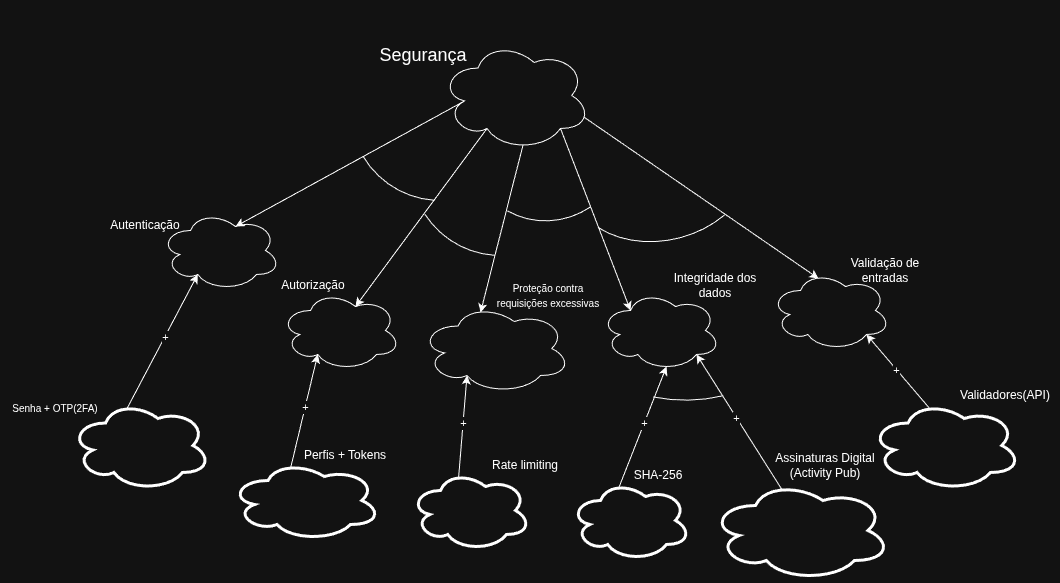

The diagram above was exported from draw.io. Its source (the exported page's mxGraphModel, read from the mxfile embedded in the PNG):
<mxGraphModel dx="1847" dy="1966" grid="1" gridSize="10" guides="1" tooltips="1" connect="1" arrows="1" fold="1" page="1" pageScale="1" pageWidth="827" pageHeight="1169" math="0" shadow="0">
  <root>
    <mxCell id="0" />
    <mxCell id="1" parent="0" />
    <mxCell id="PnxFsEG4I4PoanJargij-3" parent="1" style="ellipse;shape=cloud;whiteSpace=wrap;html=1;" value="" vertex="1">
      <mxGeometry height="110" width="150" x="340" y="10" as="geometry" />
    </mxCell>
    <mxCell id="Up3MGQ03xR6ms4PShbL--1" parent="1" style="ellipse;shape=cloud;whiteSpace=wrap;html=1;" value="" vertex="1">
      <mxGeometry height="80" width="120" x="60" y="180" as="geometry" />
    </mxCell>
    <mxCell id="ulylcCr3HeBpQ7NyEOho-3" edge="1" parent="1" source="PnxFsEG4I4PoanJargij-3" style="endArrow=classic;html=1;rounded=0;exitX=0.16;exitY=0.55;exitDx=0;exitDy=0;exitPerimeter=0;entryX=0.625;entryY=0.2;entryDx=0;entryDy=0;entryPerimeter=0;" target="Up3MGQ03xR6ms4PShbL--1" value="">
      <mxGeometry height="50" relative="1" width="50" as="geometry">
        <mxPoint x="390" y="430" as="sourcePoint" />
        <mxPoint x="200" y="434" as="targetPoint" />
      </mxGeometry>
    </mxCell>
    <mxCell id="ulylcCr3HeBpQ7NyEOho-5" parent="1" style="ellipse;shape=cloud;whiteSpace=wrap;html=1;" value="" vertex="1">
      <mxGeometry height="80" width="120" x="180" y="260" as="geometry" />
    </mxCell>
    <mxCell id="ulylcCr3HeBpQ7NyEOho-6" edge="1" parent="1" source="PnxFsEG4I4PoanJargij-3" style="endArrow=classic;html=1;rounded=0;exitX=0.31;exitY=0.8;exitDx=0;exitDy=0;exitPerimeter=0;entryX=0.625;entryY=0.2;entryDx=0;entryDy=0;entryPerimeter=0;" target="ulylcCr3HeBpQ7NyEOho-5" value="">
      <mxGeometry height="50" relative="1" width="50" as="geometry">
        <mxPoint x="430" y="313" as="sourcePoint" />
        <mxPoint x="480" y="263" as="targetPoint" />
      </mxGeometry>
    </mxCell>
    <mxCell id="ulylcCr3HeBpQ7NyEOho-8" parent="1" style="ellipse;shape=cloud;whiteSpace=wrap;html=1;" value="" vertex="1">
      <mxGeometry height="90" width="150" x="320" y="273" as="geometry" />
    </mxCell>
    <mxCell id="ulylcCr3HeBpQ7NyEOho-11" edge="1" parent="1" source="PnxFsEG4I4PoanJargij-3" style="endArrow=classic;html=1;rounded=0;exitX=0.55;exitY=0.95;exitDx=0;exitDy=0;exitPerimeter=0;entryX=0.4;entryY=0.1;entryDx=0;entryDy=0;entryPerimeter=0;" target="ulylcCr3HeBpQ7NyEOho-8" value="">
      <mxGeometry height="50" relative="1" width="50" as="geometry">
        <mxPoint x="420" y="330" as="sourcePoint" />
        <mxPoint x="440" y="380" as="targetPoint" />
      </mxGeometry>
    </mxCell>
    <mxCell id="ulylcCr3HeBpQ7NyEOho-12" parent="1" style="ellipse;shape=cloud;whiteSpace=wrap;html=1;" value="" vertex="1">
      <mxGeometry height="80" width="120" x="500" y="260" as="geometry" />
    </mxCell>
    <mxCell id="ulylcCr3HeBpQ7NyEOho-17" edge="1" parent="1" source="PnxFsEG4I4PoanJargij-3" style="endArrow=classic;html=1;rounded=0;exitX=0.8;exitY=0.8;exitDx=0;exitDy=0;exitPerimeter=0;entryX=0.25;entryY=0.25;entryDx=0;entryDy=0;entryPerimeter=0;" target="ulylcCr3HeBpQ7NyEOho-12" value="">
      <mxGeometry height="50" relative="1" width="50" as="geometry">
        <mxPoint x="470" y="130" as="sourcePoint" />
        <mxPoint x="520" y="80" as="targetPoint" />
      </mxGeometry>
    </mxCell>
    <mxCell id="ulylcCr3HeBpQ7NyEOho-18" parent="1" style="ellipse;shape=cloud;whiteSpace=wrap;html=1;" value="" vertex="1">
      <mxGeometry height="80" width="120" x="670" y="240" as="geometry" />
    </mxCell>
    <mxCell id="ulylcCr3HeBpQ7NyEOho-19" edge="1" parent="1" source="PnxFsEG4I4PoanJargij-3" style="endArrow=classic;html=1;rounded=0;exitX=0.96;exitY=0.7;exitDx=0;exitDy=0;exitPerimeter=0;entryX=0.4;entryY=0.1;entryDx=0;entryDy=0;entryPerimeter=0;" target="ulylcCr3HeBpQ7NyEOho-18" value="">
      <mxGeometry height="50" relative="1" width="50" as="geometry">
        <mxPoint x="530" y="120" as="sourcePoint" />
        <mxPoint x="660" y="40" as="targetPoint" />
      </mxGeometry>
    </mxCell>
    <mxCell id="ulylcCr3HeBpQ7NyEOho-21" parent="1" style="verticalLabelPosition=bottom;verticalAlign=top;html=1;shape=mxgraph.basic.arc;startAngle=0.9689200001993006;endAngle=0.12394600916272507;direction=south;rotation=105;" value="" vertex="1">
      <mxGeometry height="180" width="180" x="250" y="-10" as="geometry" />
    </mxCell>
    <mxCell id="ulylcCr3HeBpQ7NyEOho-22" parent="1" style="verticalLabelPosition=bottom;verticalAlign=top;html=1;shape=mxgraph.basic.arc;startAngle=0.9689024682602778;endAngle=0.11710517254540094;direction=south;rotation=105;" value="" vertex="1">
      <mxGeometry height="180" width="180" x="310" y="45" as="geometry" />
    </mxCell>
    <mxCell id="ulylcCr3HeBpQ7NyEOho-23" parent="1" style="verticalLabelPosition=bottom;verticalAlign=top;html=1;shape=mxgraph.basic.arc;startAngle=0.9422992925498727;endAngle=0.1304113472403193;direction=south;rotation=75;" value="" vertex="1">
      <mxGeometry height="150" width="140" x="377.5" y="45.00000000000001" as="geometry" />
    </mxCell>
    <mxCell id="ulylcCr3HeBpQ7NyEOho-24" parent="1" style="verticalLabelPosition=bottom;verticalAlign=top;html=1;shape=mxgraph.basic.arc;startAngle=0.9149166708754981;endAngle=0.1501608003572713;direction=south;rotation=75;" value="" vertex="1">
      <mxGeometry height="190" width="150" x="485.61" y="39.65" as="geometry" />
    </mxCell>
    <mxCell id="ulylcCr3HeBpQ7NyEOho-30" edge="1" parent="1" source="Pr4iR6gqETLJRV8_tSV_-4" style="endArrow=classic;html=1;rounded=0;entryX=0.31;entryY=0.8;entryDx=0;entryDy=0;entryPerimeter=0;exitX=0.4;exitY=0.1;exitDx=0;exitDy=0;exitPerimeter=0;" target="Up3MGQ03xR6ms4PShbL--1" value="">
      <mxGeometry height="50" relative="1" width="50" as="geometry">
        <mxPoint x="60" y="390" as="sourcePoint" />
        <mxPoint x="110" y="340" as="targetPoint" />
      </mxGeometry>
    </mxCell>
    <mxCell id="ulylcCr3HeBpQ7NyEOho-31" connectable="0" parent="ulylcCr3HeBpQ7NyEOho-30" style="edgeLabel;html=1;align=center;verticalAlign=middle;resizable=0;points=[];" value="+" vertex="1">
      <mxGeometry relative="1" x="0.0752" y="1" as="geometry">
        <mxPoint x="1" as="offset" />
      </mxGeometry>
    </mxCell>
    <mxCell id="Pr4iR6gqETLJRV8_tSV_-1" parent="1" style="ellipse;shape=cloud;whiteSpace=wrap;html=1;strokeWidth=3;" value="" vertex="1">
      <mxGeometry height="80" width="120" x="310" y="440" as="geometry" />
    </mxCell>
    <mxCell id="ulylcCr3HeBpQ7NyEOho-32" edge="1" parent="1" source="Pr4iR6gqETLJRV8_tSV_-2" style="endArrow=classic;html=1;rounded=0;entryX=0.31;entryY=0.8;entryDx=0;entryDy=0;entryPerimeter=0;exitX=0.4;exitY=0.1;exitDx=0;exitDy=0;exitPerimeter=0;" target="ulylcCr3HeBpQ7NyEOho-5" value="">
      <mxGeometry height="50" relative="1" width="50" as="geometry">
        <mxPoint x="196" y="440" as="sourcePoint" />
        <mxPoint x="243.5" y="300" as="targetPoint" />
      </mxGeometry>
    </mxCell>
    <mxCell id="ulylcCr3HeBpQ7NyEOho-33" connectable="0" parent="ulylcCr3HeBpQ7NyEOho-32" style="edgeLabel;html=1;align=center;verticalAlign=middle;resizable=0;points=[];" value="+" vertex="1">
      <mxGeometry relative="1" x="0.0752" y="1" as="geometry">
        <mxPoint x="1" as="offset" />
      </mxGeometry>
    </mxCell>
    <mxCell id="ulylcCr3HeBpQ7NyEOho-34" edge="1" parent="1" source="Pr4iR6gqETLJRV8_tSV_-1" style="endArrow=classic;html=1;rounded=0;entryX=0.31;entryY=0.8;entryDx=0;entryDy=0;entryPerimeter=0;exitX=0.4;exitY=0.1;exitDx=0;exitDy=0;exitPerimeter=0;" target="ulylcCr3HeBpQ7NyEOho-8" value="">
      <mxGeometry height="50" relative="1" width="50" as="geometry">
        <mxPoint x="360" y="448" as="sourcePoint" />
        <mxPoint x="398" y="346" as="targetPoint" />
      </mxGeometry>
    </mxCell>
    <mxCell id="ulylcCr3HeBpQ7NyEOho-35" connectable="0" parent="ulylcCr3HeBpQ7NyEOho-34" style="edgeLabel;html=1;align=center;verticalAlign=middle;resizable=0;points=[];" value="+" vertex="1">
      <mxGeometry relative="1" x="0.0752" y="1" as="geometry">
        <mxPoint x="1" as="offset" />
      </mxGeometry>
    </mxCell>
    <mxCell id="Pr4iR6gqETLJRV8_tSV_-2" parent="1" style="ellipse;shape=cloud;whiteSpace=wrap;html=1;strokeWidth=3;" value="" vertex="1">
      <mxGeometry height="80" width="150" x="130" y="430" as="geometry" />
    </mxCell>
    <mxCell id="Pr4iR6gqETLJRV8_tSV_-4" parent="1" style="ellipse;shape=cloud;whiteSpace=wrap;html=1;strokeWidth=3;" value="" vertex="1">
      <mxGeometry height="90" width="140" x="-30" y="370" as="geometry" />
    </mxCell>
    <mxCell id="ulylcCr3HeBpQ7NyEOho-39" parent="1" style="ellipse;shape=cloud;whiteSpace=wrap;html=1;strokeWidth=3;" value="" vertex="1">
      <mxGeometry height="90" width="150" x="770" y="370" as="geometry" />
    </mxCell>
    <mxCell id="ulylcCr3HeBpQ7NyEOho-40" edge="1" parent="1" source="ulylcCr3HeBpQ7NyEOho-39" style="endArrow=classic;html=1;rounded=0;entryX=0.8;entryY=0.8;entryDx=0;entryDy=0;entryPerimeter=0;exitX=0.4;exitY=0.1;exitDx=0;exitDy=0;exitPerimeter=0;" target="ulylcCr3HeBpQ7NyEOho-18" value="">
      <mxGeometry height="50" relative="1" width="50" as="geometry">
        <mxPoint x="730" y="452" as="sourcePoint" />
        <mxPoint x="753" y="320" as="targetPoint" />
      </mxGeometry>
    </mxCell>
    <mxCell id="ulylcCr3HeBpQ7NyEOho-41" connectable="0" parent="ulylcCr3HeBpQ7NyEOho-40" style="edgeLabel;html=1;align=center;verticalAlign=middle;resizable=0;points=[];" value="+" vertex="1">
      <mxGeometry relative="1" x="0.0752" y="1" as="geometry">
        <mxPoint x="1" as="offset" />
      </mxGeometry>
    </mxCell>
    <mxCell id="ulylcCr3HeBpQ7NyEOho-51" parent="1" style="verticalLabelPosition=bottom;verticalAlign=top;html=1;shape=mxgraph.basic.arc;startAngle=0.04654374702555274;endAngle=0.11470936821645246;direction=south;rotation=60;" value="" vertex="1">
      <mxGeometry height="330" width="330" x="420" y="39.65" as="geometry" />
    </mxCell>
    <mxCell id="ulylcCr3HeBpQ7NyEOho-37" edge="1" parent="1" source="ulylcCr3HeBpQ7NyEOho-36" style="endArrow=classic;html=1;rounded=0;entryX=0.55;entryY=0.95;entryDx=0;entryDy=0;entryPerimeter=0;exitX=0.4;exitY=0.1;exitDx=0;exitDy=0;exitPerimeter=0;" target="ulylcCr3HeBpQ7NyEOho-12" value="">
      <mxGeometry height="50" relative="1" width="50" as="geometry">
        <mxPoint x="581" y="440" as="sourcePoint" />
        <mxPoint x="580" y="358" as="targetPoint" />
      </mxGeometry>
    </mxCell>
    <mxCell id="ulylcCr3HeBpQ7NyEOho-38" connectable="0" parent="ulylcCr3HeBpQ7NyEOho-37" style="edgeLabel;html=1;align=center;verticalAlign=middle;resizable=0;points=[];" value="+" vertex="1">
      <mxGeometry relative="1" x="0.0752" y="1" as="geometry">
        <mxPoint x="1" as="offset" />
      </mxGeometry>
    </mxCell>
    <mxCell id="ulylcCr3HeBpQ7NyEOho-36" parent="1" style="ellipse;shape=cloud;whiteSpace=wrap;html=1;strokeWidth=3;" value="" vertex="1">
      <mxGeometry height="80" width="120" x="470" y="450" as="geometry" />
    </mxCell>
    <mxCell id="ulylcCr3HeBpQ7NyEOho-46" parent="1" style="ellipse;shape=cloud;whiteSpace=wrap;html=1;strokeWidth=3;" value="" vertex="1">
      <mxGeometry height="100" width="180" x="610" y="450" as="geometry" />
    </mxCell>
    <mxCell id="ulylcCr3HeBpQ7NyEOho-48" edge="1" parent="1" source="ulylcCr3HeBpQ7NyEOho-46" style="endArrow=classic;html=1;rounded=0;entryX=0.8;entryY=0.8;entryDx=0;entryDy=0;entryPerimeter=0;exitX=0.4;exitY=0.1;exitDx=0;exitDy=0;exitPerimeter=0;" target="ulylcCr3HeBpQ7NyEOho-12" value="">
      <mxGeometry height="50" relative="1" width="50" as="geometry">
        <mxPoint x="580" y="450" as="sourcePoint" />
        <mxPoint x="628" y="328" as="targetPoint" />
      </mxGeometry>
    </mxCell>
    <mxCell id="ulylcCr3HeBpQ7NyEOho-49" connectable="0" parent="ulylcCr3HeBpQ7NyEOho-48" style="edgeLabel;html=1;align=center;verticalAlign=middle;resizable=0;points=[];" value="+" vertex="1">
      <mxGeometry relative="1" x="0.0752" y="1" as="geometry">
        <mxPoint x="1" as="offset" />
      </mxGeometry>
    </mxCell>
    <mxCell id="Pr4iR6gqETLJRV8_tSV_-6" parent="1" style="text;html=1;whiteSpace=wrap;strokeColor=none;fillColor=none;align=center;verticalAlign=middle;rounded=0;" value="&lt;div&gt;&lt;span style=&quot;font-size: 10px;&quot;&gt;Senha + OTP(2FA)&lt;/span&gt;&lt;/div&gt;" vertex="1">
      <mxGeometry height="30" width="110" x="-100" y="363" as="geometry" />
    </mxCell>
    <mxCell id="Pr4iR6gqETLJRV8_tSV_-7" parent="1" style="text;html=1;whiteSpace=wrap;strokeColor=none;fillColor=none;align=center;verticalAlign=middle;rounded=0;" value="Autenticação" vertex="1">
      <mxGeometry height="30" width="110" x="-10" y="180" as="geometry" />
    </mxCell>
    <mxCell id="Pr4iR6gqETLJRV8_tSV_-8" parent="1" style="text;html=1;whiteSpace=wrap;strokeColor=none;fillColor=none;align=center;verticalAlign=middle;rounded=0;" value="&lt;span style=&quot;font-size: 18px;&quot;&gt;Segurança&lt;/span&gt;" vertex="1">
      <mxGeometry height="30" width="110" x="267.5" y="9.65" as="geometry" />
    </mxCell>
    <mxCell id="Pr4iR6gqETLJRV8_tSV_-9" parent="1" style="text;html=1;whiteSpace=wrap;strokeColor=none;fillColor=none;align=center;verticalAlign=middle;rounded=0;" value="Autorização" vertex="1">
      <mxGeometry height="30" width="110" x="157.5" y="240" as="geometry" />
    </mxCell>
    <mxCell id="Pr4iR6gqETLJRV8_tSV_-10" parent="1" style="text;html=1;whiteSpace=wrap;strokeColor=none;fillColor=none;align=center;verticalAlign=middle;rounded=0;" value="Perfis + Tokens" vertex="1">
      <mxGeometry height="30" width="110" x="190" y="410" as="geometry" />
    </mxCell>
    <mxCell id="Pr4iR6gqETLJRV8_tSV_-11" parent="1" style="text;html=1;whiteSpace=wrap;strokeColor=none;fillColor=none;align=center;verticalAlign=middle;rounded=0;" value="&lt;font size=&quot;1&quot;&gt;Proteção contra requisições excessivas&lt;/font&gt;" vertex="1">
      <mxGeometry height="30" width="110" x="392.5" y="250" as="geometry" />
    </mxCell>
    <mxCell id="Pr4iR6gqETLJRV8_tSV_-12" parent="1" style="text;html=1;whiteSpace=wrap;strokeColor=none;fillColor=none;align=center;verticalAlign=middle;rounded=0;" value="Rate limiting" vertex="1">
      <mxGeometry height="30" width="110" x="370" y="420" as="geometry" />
    </mxCell>
    <mxCell id="Pr4iR6gqETLJRV8_tSV_-13" parent="1" style="text;html=1;whiteSpace=wrap;strokeColor=none;fillColor=none;align=center;verticalAlign=middle;rounded=0;" value="Integridade dos dados" vertex="1">
      <mxGeometry height="30" width="110" x="560" y="240" as="geometry" />
    </mxCell>
    <mxCell id="Pr4iR6gqETLJRV8_tSV_-14" parent="1" style="text;html=1;whiteSpace=wrap;strokeColor=none;fillColor=none;align=center;verticalAlign=middle;rounded=0;" value="SHA-256" vertex="1">
      <mxGeometry height="30" width="110" x="502.5" y="430" as="geometry" />
    </mxCell>
    <mxCell id="Pr4iR6gqETLJRV8_tSV_-15" parent="1" style="text;html=1;whiteSpace=wrap;strokeColor=none;fillColor=none;align=center;verticalAlign=middle;rounded=0;" value="Assinaturas Digital&lt;div&gt;&amp;nbsp;(Activity Pub)&amp;nbsp;&lt;/div&gt;" vertex="1">
      <mxGeometry height="30" width="110" x="670" y="420" as="geometry" />
    </mxCell>
    <mxCell id="Pr4iR6gqETLJRV8_tSV_-16" parent="1" style="text;html=1;whiteSpace=wrap;strokeColor=none;fillColor=none;align=center;verticalAlign=middle;rounded=0;" value="Validadores(API)" vertex="1">
      <mxGeometry height="30" width="110" x="850" y="350" as="geometry" />
    </mxCell>
    <mxCell id="Pr4iR6gqETLJRV8_tSV_-17" parent="1" style="text;html=1;whiteSpace=wrap;strokeColor=none;fillColor=none;align=center;verticalAlign=middle;rounded=0;" value="Validação de entradas" vertex="1">
      <mxGeometry height="30" width="110" x="730" y="225" as="geometry" />
    </mxCell>
  </root>
</mxGraphModel>